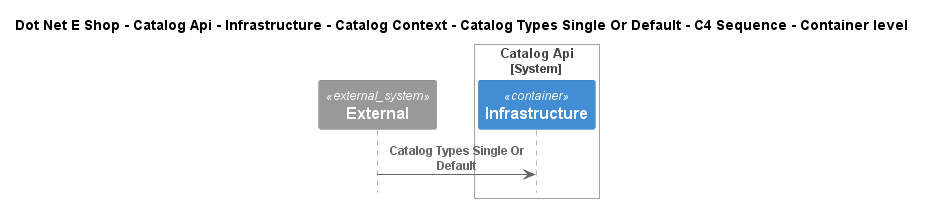

The diagram above was rendered by PlantUML. Its source (embedded in the PNG):
@startuml
!include ..\..\..\..\..\..\..\..\..\.c4s\C4_Sequence.puml

title Dot Net E Shop - Catalog Api - Infrastructure - Catalog Context - Catalog Types Single Or Default - C4 Sequence - Container level

System_Ext(C4InterFlow.SoftwareSystems.ExternalSystem, "External", "")

System_Boundary(DotNetEShop.SoftwareSystems.CatalogApi, "Catalog Api")
    Container(DotNetEShop.SoftwareSystems.CatalogApi.Containers.Infrastructure, "Infrastructure", "", "")
Boundary_End()

Rel(C4InterFlow.SoftwareSystems.ExternalSystem, DotNetEShop.SoftwareSystems.CatalogApi.Containers.Infrastructure, "Catalog Types Single Or Default")


@enduml